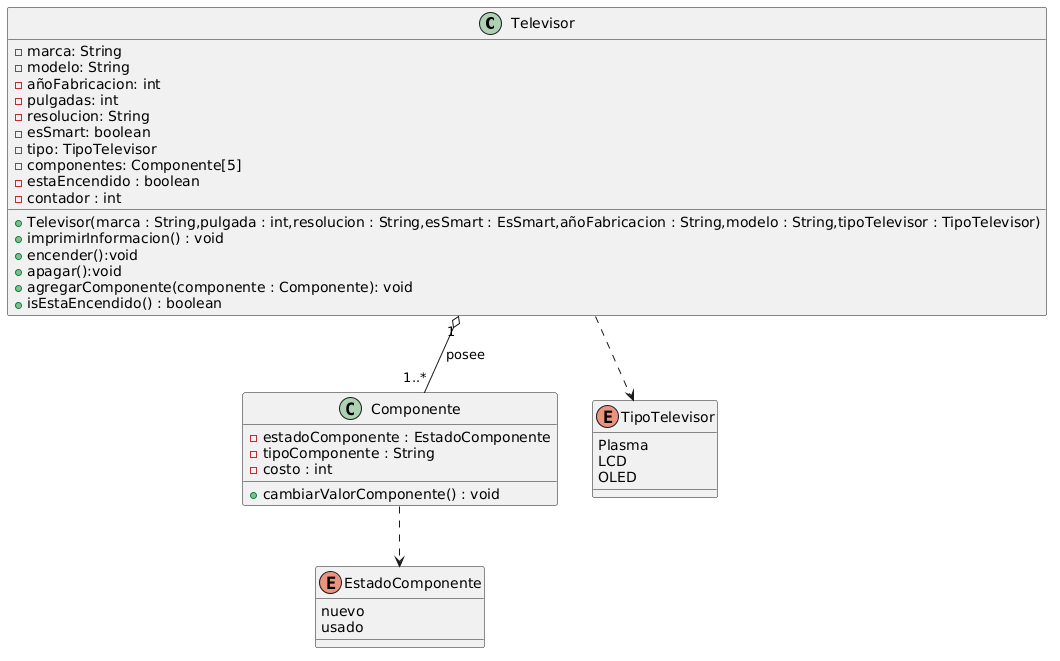

The diagram above was rendered by PlantUML. Its source (embedded in the PNG):
@startuml
class Televisor{
    - marca: String
    - modelo: String
    - añoFabricacion: int
    - pulgadas: int
    - resolucion: String
    - esSmart: boolean
    - tipo: TipoTelevisor
    - componentes: Componente[5]
    - estaEncendido : boolean
    - contador : int
    + Televisor(marca : String,pulgada : int,resolucion : String,esSmart : EsSmart,añoFabricacion : String,modelo : String,tipoTelevisor : TipoTelevisor)
    + imprimirInformacion() : void
    + encender():void
    + apagar():void
    + agregarComponente(componente : Componente): void
    + isEstaEncendido() : boolean
}
class Componente{
    - estadoComponente : EstadoComponente
    - tipoComponente : String
    - costo : int
    + cambiarValorComponente() : void
}
enum EstadoComponente{
 nuevo
 usado
}
enum TipoTelevisor{
 Plasma
 LCD
 OLED
}

Televisor "1" o-- "1..*" Componente : posee
Televisor ..> TipoTelevisor
Componente ..>  EstadoComponente
@enduml